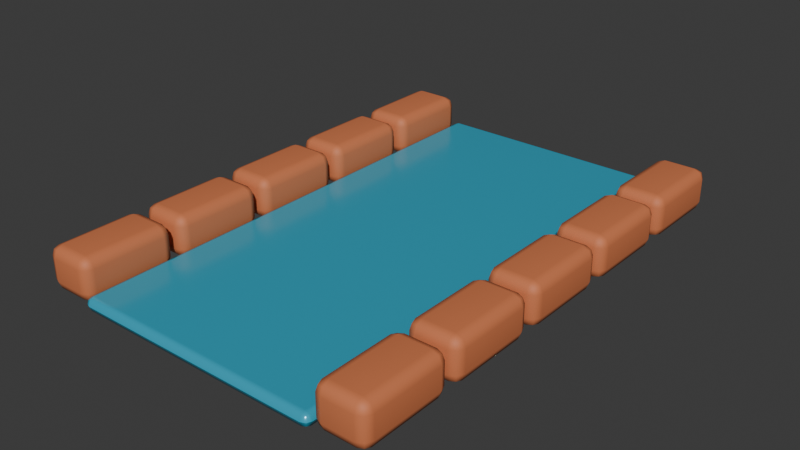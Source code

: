 # Source: BSC-20.blend  (saved by Blender 4.3.34; exported with 4.5.12 LTS)
import bpy
from mathutils import Matrix  # noqa: F401  (used for matrix-valued properties, if any)

bpy.ops.wm.read_factory_settings(use_empty=True)
scene = bpy.context.scene
scene.name = 'Scene'

# ---- collections
col_collection = bpy.data.collections.new('Collection'); scene.collection.children.link(col_collection)

# ---- materials (node trees are filled in below, after node groups)
mat_bsc_water = bpy.data.materials.new('BSC water')
mat_bsc_water.diffuse_color = (0.03, 0.43, 0.62, 1.0)
mat_bsc_masonry = bpy.data.materials.new('BSC masonry')
mat_bsc_masonry.diffuse_color = (0.65, 0.19, 0.075, 1.0)

# ---- material node trees
mat_bsc_water.use_nodes = True; mat_bsc_water.node_tree.nodes.clear()
_N = mat_bsc_water.node_tree.nodes; _L = mat_bsc_water.node_tree.links
n0 = _N.new('ShaderNodeBsdfPrincipled'); n0.name = 'Principled BSDF'; n0.location = (10, 300)
n0.inputs[0].default_value = (0.03, 0.43, 0.62, 1.0)
n0.inputs[1].default_value = 0.15
n0.inputs[2].default_value = 0.22
n1 = _N.new('ShaderNodeOutputMaterial'); n1.name = 'Material Output'; n1.location = (300, 300)
_L.new(n0.outputs[0], n1.inputs[0])
n1.is_active_output = True
mat_bsc_masonry.use_nodes = True; mat_bsc_masonry.node_tree.nodes.clear()
_N = mat_bsc_masonry.node_tree.nodes; _L = mat_bsc_masonry.node_tree.links
n0 = _N.new('ShaderNodeBsdfPrincipled'); n0.name = 'Principled BSDF'; n0.location = (10, 300)
n0.inputs[0].default_value = (0.65, 0.19, 0.075, 1.0)
n0.inputs[2].default_value = 0.65
n1 = _N.new('ShaderNodeOutputMaterial'); n1.name = 'Material Output'; n1.location = (300, 300)
_L.new(n0.outputs[0], n1.inputs[0])
n1.is_active_output = True

# ---- world
world_world = bpy.data.worlds.new('World'); scene.world = world_world
world_world.use_nodes = True; world_world.node_tree.nodes.clear()
_N = world_world.node_tree.nodes; _L = world_world.node_tree.links
n0 = _N.new('ShaderNodeOutputWorld'); n0.name = 'World Output'; n0.location = (300, 300)
n1 = _N.new('ShaderNodeBackground'); n1.name = 'Background'; n1.location = (10, 300)
n1.inputs[0].default_value = (0.05088, 0.05088, 0.05088, 1.0)
_L.new(n1.outputs[0], n0.inputs[0])
n0.is_active_output = True
world_world.color = (0.05088, 0.05088, 0.05088)
world_world.sun_shadow_jitter_overblur = 0.0

# ---- meshes
me_cube_654 = bpy.data.meshes.new('Cube.654')
me_cube_654.from_pydata([(-0.75, -1.5, -0.04), (-0.75, -1.5, 0.04), (-0.75, 1.5, -0.04), (-0.75, 1.5, 0.04), (0.75, -1.5, -0.04), (0.75, -1.5, 0.04), (0.75, 1.5, -0.04), (0.75, 1.5, 0.04)], [], [(0, 1, 3, 2), (2, 3, 7, 6), (6, 7, 5, 4), (4, 5, 1, 0), (2, 6, 4, 0), (7, 3, 1, 5)])
_uv = me_cube_654.uv_layers.new(name='UVMap')
_uv.uv.foreach_set('vector', [0.375, 0.0, 0.625, 0.0, 0.625, 0.25, 0.375, 0.25, 0.375, 0.25, 0.625, 0.25, 0.625, 0.5, 0.375, 0.5, 0.375, 0.5, 0.625, 0.5, 0.625, 0.75, 0.375, 0.75, 0.375, 0.75, 0.625, 0.75, 0.625, 1.0, 0.375, 1.0, 0.125, 0.5, 0.375, 0.5, 0.375, 0.75, 0.125, 0.75, 0.625, 0.5, 0.875, 0.5, 0.875, 0.75, 0.625, 0.75])
me_cube_654.materials.append(mat_bsc_water)
me_cube_654.update()
me_cube_655 = bpy.data.meshes.new('Cube.655')
me_cube_655.from_pydata([(-0.15, -0.275, -0.125), (-0.15, -0.275, 0.125), (-0.15, 0.275, -0.125), (-0.15, 0.275, 0.125), (0.15, -0.275, -0.125), (0.15, -0.275, 0.125), (0.15, 0.275, -0.125), (0.15, 0.275, 0.125)], [], [(0, 1, 3, 2), (2, 3, 7, 6), (6, 7, 5, 4), (4, 5, 1, 0), (2, 6, 4, 0), (7, 3, 1, 5)])
_uv = me_cube_655.uv_layers.new(name='UVMap')
_uv.uv.foreach_set('vector', [0.375, 0.0, 0.625, 0.0, 0.625, 0.25, 0.375, 0.25, 0.375, 0.25, 0.625, 0.25, 0.625, 0.5, 0.375, 0.5, 0.375, 0.5, 0.625, 0.5, 0.625, 0.75, 0.375, 0.75, 0.375, 0.75, 0.625, 0.75, 0.625, 1.0, 0.375, 1.0, 0.125, 0.5, 0.375, 0.5, 0.375, 0.75, 0.125, 0.75, 0.625, 0.5, 0.875, 0.5, 0.875, 0.75, 0.625, 0.75])
me_cube_655.materials.append(mat_bsc_masonry)
me_cube_655.update()
me_cube_656 = bpy.data.meshes.new('Cube.656')
me_cube_656.from_pydata([(-0.15, -0.275, -0.125), (-0.15, -0.275, 0.125), (-0.15, 0.275, -0.125), (-0.15, 0.275, 0.125), (0.15, -0.275, -0.125), (0.15, -0.275, 0.125), (0.15, 0.275, -0.125), (0.15, 0.275, 0.125)], [], [(0, 1, 3, 2), (2, 3, 7, 6), (6, 7, 5, 4), (4, 5, 1, 0), (2, 6, 4, 0), (7, 3, 1, 5)])
_uv = me_cube_656.uv_layers.new(name='UVMap')
_uv.uv.foreach_set('vector', [0.375, 0.0, 0.625, 0.0, 0.625, 0.25, 0.375, 0.25, 0.375, 0.25, 0.625, 0.25, 0.625, 0.5, 0.375, 0.5, 0.375, 0.5, 0.625, 0.5, 0.625, 0.75, 0.375, 0.75, 0.375, 0.75, 0.625, 0.75, 0.625, 1.0, 0.375, 1.0, 0.125, 0.5, 0.375, 0.5, 0.375, 0.75, 0.125, 0.75, 0.625, 0.5, 0.875, 0.5, 0.875, 0.75, 0.625, 0.75])
me_cube_656.materials.append(mat_bsc_masonry)
me_cube_656.update()
me_cube_657 = bpy.data.meshes.new('Cube.657')
me_cube_657.from_pydata([(-0.15, -0.275, -0.125), (-0.15, -0.275, 0.125), (-0.15, 0.275, -0.125), (-0.15, 0.275, 0.125), (0.15, -0.275, -0.125), (0.15, -0.275, 0.125), (0.15, 0.275, -0.125), (0.15, 0.275, 0.125)], [], [(0, 1, 3, 2), (2, 3, 7, 6), (6, 7, 5, 4), (4, 5, 1, 0), (2, 6, 4, 0), (7, 3, 1, 5)])
_uv = me_cube_657.uv_layers.new(name='UVMap')
_uv.uv.foreach_set('vector', [0.375, 0.0, 0.625, 0.0, 0.625, 0.25, 0.375, 0.25, 0.375, 0.25, 0.625, 0.25, 0.625, 0.5, 0.375, 0.5, 0.375, 0.5, 0.625, 0.5, 0.625, 0.75, 0.375, 0.75, 0.375, 0.75, 0.625, 0.75, 0.625, 1.0, 0.375, 1.0, 0.125, 0.5, 0.375, 0.5, 0.375, 0.75, 0.125, 0.75, 0.625, 0.5, 0.875, 0.5, 0.875, 0.75, 0.625, 0.75])
me_cube_657.materials.append(mat_bsc_masonry)
me_cube_657.update()
me_cube_658 = bpy.data.meshes.new('Cube.658')
me_cube_658.from_pydata([(-0.15, -0.275, -0.125), (-0.15, -0.275, 0.125), (-0.15, 0.275, -0.125), (-0.15, 0.275, 0.125), (0.15, -0.275, -0.125), (0.15, -0.275, 0.125), (0.15, 0.275, -0.125), (0.15, 0.275, 0.125)], [], [(0, 1, 3, 2), (2, 3, 7, 6), (6, 7, 5, 4), (4, 5, 1, 0), (2, 6, 4, 0), (7, 3, 1, 5)])
_uv = me_cube_658.uv_layers.new(name='UVMap')
_uv.uv.foreach_set('vector', [0.375, 0.0, 0.625, 0.0, 0.625, 0.25, 0.375, 0.25, 0.375, 0.25, 0.625, 0.25, 0.625, 0.5, 0.375, 0.5, 0.375, 0.5, 0.625, 0.5, 0.625, 0.75, 0.375, 0.75, 0.375, 0.75, 0.625, 0.75, 0.625, 1.0, 0.375, 1.0, 0.125, 0.5, 0.375, 0.5, 0.375, 0.75, 0.125, 0.75, 0.625, 0.5, 0.875, 0.5, 0.875, 0.75, 0.625, 0.75])
me_cube_658.materials.append(mat_bsc_masonry)
me_cube_658.update()
me_cube_659 = bpy.data.meshes.new('Cube.659')
me_cube_659.from_pydata([(-0.15, -0.275, -0.125), (-0.15, -0.275, 0.125), (-0.15, 0.275, -0.125), (-0.15, 0.275, 0.125), (0.15, -0.275, -0.125), (0.15, -0.275, 0.125), (0.15, 0.275, -0.125), (0.15, 0.275, 0.125)], [], [(0, 1, 3, 2), (2, 3, 7, 6), (6, 7, 5, 4), (4, 5, 1, 0), (2, 6, 4, 0), (7, 3, 1, 5)])
_uv = me_cube_659.uv_layers.new(name='UVMap')
_uv.uv.foreach_set('vector', [0.375, 0.0, 0.625, 0.0, 0.625, 0.25, 0.375, 0.25, 0.375, 0.25, 0.625, 0.25, 0.625, 0.5, 0.375, 0.5, 0.375, 0.5, 0.625, 0.5, 0.625, 0.75, 0.375, 0.75, 0.375, 0.75, 0.625, 0.75, 0.625, 1.0, 0.375, 1.0, 0.125, 0.5, 0.375, 0.5, 0.375, 0.75, 0.125, 0.75, 0.625, 0.5, 0.875, 0.5, 0.875, 0.75, 0.625, 0.75])
me_cube_659.materials.append(mat_bsc_masonry)
me_cube_659.update()
me_cube_660 = bpy.data.meshes.new('Cube.660')
me_cube_660.from_pydata([(-0.15, -0.275, -0.125), (-0.15, -0.275, 0.125), (-0.15, 0.275, -0.125), (-0.15, 0.275, 0.125), (0.15, -0.275, -0.125), (0.15, -0.275, 0.125), (0.15, 0.275, -0.125), (0.15, 0.275, 0.125)], [], [(0, 1, 3, 2), (2, 3, 7, 6), (6, 7, 5, 4), (4, 5, 1, 0), (2, 6, 4, 0), (7, 3, 1, 5)])
_uv = me_cube_660.uv_layers.new(name='UVMap')
_uv.uv.foreach_set('vector', [0.375, 0.0, 0.625, 0.0, 0.625, 0.25, 0.375, 0.25, 0.375, 0.25, 0.625, 0.25, 0.625, 0.5, 0.375, 0.5, 0.375, 0.5, 0.625, 0.5, 0.625, 0.75, 0.375, 0.75, 0.375, 0.75, 0.625, 0.75, 0.625, 1.0, 0.375, 1.0, 0.125, 0.5, 0.375, 0.5, 0.375, 0.75, 0.125, 0.75, 0.625, 0.5, 0.875, 0.5, 0.875, 0.75, 0.625, 0.75])
me_cube_660.materials.append(mat_bsc_masonry)
me_cube_660.update()
me_cube_661 = bpy.data.meshes.new('Cube.661')
me_cube_661.from_pydata([(-0.15, -0.275, -0.125), (-0.15, -0.275, 0.125), (-0.15, 0.275, -0.125), (-0.15, 0.275, 0.125), (0.15, -0.275, -0.125), (0.15, -0.275, 0.125), (0.15, 0.275, -0.125), (0.15, 0.275, 0.125)], [], [(0, 1, 3, 2), (2, 3, 7, 6), (6, 7, 5, 4), (4, 5, 1, 0), (2, 6, 4, 0), (7, 3, 1, 5)])
_uv = me_cube_661.uv_layers.new(name='UVMap')
_uv.uv.foreach_set('vector', [0.375, 0.0, 0.625, 0.0, 0.625, 0.25, 0.375, 0.25, 0.375, 0.25, 0.625, 0.25, 0.625, 0.5, 0.375, 0.5, 0.375, 0.5, 0.625, 0.5, 0.625, 0.75, 0.375, 0.75, 0.375, 0.75, 0.625, 0.75, 0.625, 1.0, 0.375, 1.0, 0.125, 0.5, 0.375, 0.5, 0.375, 0.75, 0.125, 0.75, 0.625, 0.5, 0.875, 0.5, 0.875, 0.75, 0.625, 0.75])
me_cube_661.materials.append(mat_bsc_masonry)
me_cube_661.update()
me_cube_662 = bpy.data.meshes.new('Cube.662')
me_cube_662.from_pydata([(-0.15, -0.275, -0.125), (-0.15, -0.275, 0.125), (-0.15, 0.275, -0.125), (-0.15, 0.275, 0.125), (0.15, -0.275, -0.125), (0.15, -0.275, 0.125), (0.15, 0.275, -0.125), (0.15, 0.275, 0.125)], [], [(0, 1, 3, 2), (2, 3, 7, 6), (6, 7, 5, 4), (4, 5, 1, 0), (2, 6, 4, 0), (7, 3, 1, 5)])
_uv = me_cube_662.uv_layers.new(name='UVMap')
_uv.uv.foreach_set('vector', [0.375, 0.0, 0.625, 0.0, 0.625, 0.25, 0.375, 0.25, 0.375, 0.25, 0.625, 0.25, 0.625, 0.5, 0.375, 0.5, 0.375, 0.5, 0.625, 0.5, 0.625, 0.75, 0.375, 0.75, 0.375, 0.75, 0.625, 0.75, 0.625, 1.0, 0.375, 1.0, 0.125, 0.5, 0.375, 0.5, 0.375, 0.75, 0.125, 0.75, 0.625, 0.5, 0.875, 0.5, 0.875, 0.75, 0.625, 0.75])
me_cube_662.materials.append(mat_bsc_masonry)
me_cube_662.update()
me_cube_663 = bpy.data.meshes.new('Cube.663')
me_cube_663.from_pydata([(-0.15, -0.275, -0.125), (-0.15, -0.275, 0.125), (-0.15, 0.275, -0.125), (-0.15, 0.275, 0.125), (0.15, -0.275, -0.125), (0.15, -0.275, 0.125), (0.15, 0.275, -0.125), (0.15, 0.275, 0.125)], [], [(0, 1, 3, 2), (2, 3, 7, 6), (6, 7, 5, 4), (4, 5, 1, 0), (2, 6, 4, 0), (7, 3, 1, 5)])
_uv = me_cube_663.uv_layers.new(name='UVMap')
_uv.uv.foreach_set('vector', [0.375, 0.0, 0.625, 0.0, 0.625, 0.25, 0.375, 0.25, 0.375, 0.25, 0.625, 0.25, 0.625, 0.5, 0.375, 0.5, 0.375, 0.5, 0.625, 0.5, 0.625, 0.75, 0.375, 0.75, 0.375, 0.75, 0.625, 0.75, 0.625, 1.0, 0.375, 1.0, 0.125, 0.5, 0.375, 0.5, 0.375, 0.75, 0.125, 0.75, 0.625, 0.5, 0.875, 0.5, 0.875, 0.75, 0.625, 0.75])
me_cube_663.materials.append(mat_bsc_masonry)
me_cube_663.update()
me_cube_664 = bpy.data.meshes.new('Cube.664')
me_cube_664.from_pydata([(-0.15, -0.275, -0.125), (-0.15, -0.275, 0.125), (-0.15, 0.275, -0.125), (-0.15, 0.275, 0.125), (0.15, -0.275, -0.125), (0.15, -0.275, 0.125), (0.15, 0.275, -0.125), (0.15, 0.275, 0.125)], [], [(0, 1, 3, 2), (2, 3, 7, 6), (6, 7, 5, 4), (4, 5, 1, 0), (2, 6, 4, 0), (7, 3, 1, 5)])
_uv = me_cube_664.uv_layers.new(name='UVMap')
_uv.uv.foreach_set('vector', [0.375, 0.0, 0.625, 0.0, 0.625, 0.25, 0.375, 0.25, 0.375, 0.25, 0.625, 0.25, 0.625, 0.5, 0.375, 0.5, 0.375, 0.5, 0.625, 0.5, 0.625, 0.75, 0.375, 0.75, 0.375, 0.75, 0.625, 0.75, 0.625, 1.0, 0.375, 1.0, 0.125, 0.5, 0.375, 0.5, 0.375, 0.75, 0.125, 0.75, 0.625, 0.5, 0.875, 0.5, 0.875, 0.75, 0.625, 0.75])
me_cube_664.materials.append(mat_bsc_masonry)
me_cube_664.update()

# ---- objects
ob_water = bpy.data.objects.new('water', me_cube_654)
ob_water_bank = bpy.data.objects.new('water bank', me_cube_655)
ob_water_bank_001 = bpy.data.objects.new('water bank.001', me_cube_656)
ob_water_bank_002 = bpy.data.objects.new('water bank.002', me_cube_657)
ob_water_bank_003 = bpy.data.objects.new('water bank.003', me_cube_658)
ob_water_bank_004 = bpy.data.objects.new('water bank.004', me_cube_659)
ob_water_bank_005 = bpy.data.objects.new('water bank.005', me_cube_660)
ob_water_bank_006 = bpy.data.objects.new('water bank.006', me_cube_661)
ob_water_bank_007 = bpy.data.objects.new('water bank.007', me_cube_662)
ob_water_bank_008 = bpy.data.objects.new('water bank.008', me_cube_663)
ob_water_bank_009 = bpy.data.objects.new('water bank.009', me_cube_664)

# ---- transforms, parenting, visibility, modifiers, constraints
ob_water.location = (0.0, 0.0, 0.04)
_m = ob_water.modifiers.new('soft manufactured edges', 'BEVEL')
_m.width = 0.06
_m.width_pct = 0.06
_m.segments = 2
_m = ob_water.modifiers.new('weighted normals', 'WEIGHTED_NORMAL')
ob_water_bank.location = (-0.9, -1.2, 0.13)
_m = ob_water_bank.modifiers.new('soft manufactured edges', 'BEVEL')
_m.width = 0.06
_m.width_pct = 0.06
_m.segments = 2
_m = ob_water_bank.modifiers.new('weighted normals', 'WEIGHTED_NORMAL')
ob_water_bank_001.location = (-0.9, -0.6, 0.13)
_m = ob_water_bank_001.modifiers.new('soft manufactured edges', 'BEVEL')
_m.width = 0.06
_m.width_pct = 0.06
_m.segments = 2
_m = ob_water_bank_001.modifiers.new('weighted normals', 'WEIGHTED_NORMAL')
ob_water_bank_002.location = (-0.9, 0.0, 0.13)
_m = ob_water_bank_002.modifiers.new('soft manufactured edges', 'BEVEL')
_m.width = 0.06
_m.width_pct = 0.06
_m.segments = 2
_m = ob_water_bank_002.modifiers.new('weighted normals', 'WEIGHTED_NORMAL')
ob_water_bank_003.location = (-0.9, 0.6, 0.13)
_m = ob_water_bank_003.modifiers.new('soft manufactured edges', 'BEVEL')
_m.width = 0.06
_m.width_pct = 0.06
_m.segments = 2
_m = ob_water_bank_003.modifiers.new('weighted normals', 'WEIGHTED_NORMAL')
ob_water_bank_004.location = (-0.9, 1.2, 0.13)
_m = ob_water_bank_004.modifiers.new('soft manufactured edges', 'BEVEL')
_m.width = 0.06
_m.width_pct = 0.06
_m.segments = 2
_m = ob_water_bank_004.modifiers.new('weighted normals', 'WEIGHTED_NORMAL')
ob_water_bank_005.location = (0.9, -1.2, 0.13)
_m = ob_water_bank_005.modifiers.new('soft manufactured edges', 'BEVEL')
_m.width = 0.06
_m.width_pct = 0.06
_m.segments = 2
_m = ob_water_bank_005.modifiers.new('weighted normals', 'WEIGHTED_NORMAL')
ob_water_bank_006.location = (0.9, -0.6, 0.13)
_m = ob_water_bank_006.modifiers.new('soft manufactured edges', 'BEVEL')
_m.width = 0.06
_m.width_pct = 0.06
_m.segments = 2
_m = ob_water_bank_006.modifiers.new('weighted normals', 'WEIGHTED_NORMAL')
ob_water_bank_007.location = (0.9, 0.0, 0.13)
_m = ob_water_bank_007.modifiers.new('soft manufactured edges', 'BEVEL')
_m.width = 0.06
_m.width_pct = 0.06
_m.segments = 2
_m = ob_water_bank_007.modifiers.new('weighted normals', 'WEIGHTED_NORMAL')
ob_water_bank_008.location = (0.9, 0.6, 0.13)
_m = ob_water_bank_008.modifiers.new('soft manufactured edges', 'BEVEL')
_m.width = 0.06
_m.width_pct = 0.06
_m.segments = 2
_m = ob_water_bank_008.modifiers.new('weighted normals', 'WEIGHTED_NORMAL')
ob_water_bank_009.location = (0.9, 1.2, 0.13)
_m = ob_water_bank_009.modifiers.new('soft manufactured edges', 'BEVEL')
_m.width = 0.06
_m.width_pct = 0.06
_m.segments = 2
_m = ob_water_bank_009.modifiers.new('weighted normals', 'WEIGHTED_NORMAL')

# ---- collection membership
col_collection.objects.link(ob_water)
col_collection.objects.link(ob_water_bank)
col_collection.objects.link(ob_water_bank_001)
col_collection.objects.link(ob_water_bank_002)
col_collection.objects.link(ob_water_bank_003)
col_collection.objects.link(ob_water_bank_004)
col_collection.objects.link(ob_water_bank_005)
col_collection.objects.link(ob_water_bank_006)
col_collection.objects.link(ob_water_bank_007)
col_collection.objects.link(ob_water_bank_008)
col_collection.objects.link(ob_water_bank_009)

# ---- scene / render settings (as saved in the file)
scene.frame_start = 1; scene.frame_end = 120; scene.frame_set(1)
scene.render.engine = 'BLENDER_EEVEE_NEXT'
bpy.context.view_layer.update()

# ---- added for rendering (the .blend has no active camera and no usable light): camera, sun
cam_auto = bpy.data.cameras.new('AutoCamera')
cam_auto.lens = 50.0
cam_auto.sensor_width = 36.0
cam_auto.clip_end = 1000.0
ob_auto_camera = bpy.data.objects.new('AutoCamera', cam_auto)
scene.collection.objects.link(ob_auto_camera)
ob_auto_camera.location = (3.39635, -4.07562, 2.84458)
ob_auto_camera.rotation_euler = (1.09748, -7.21219e-08, 0.694738)
scene.camera = ob_auto_camera
light_auto_sun = bpy.data.lights.new('AutoSun', 'SUN')
light_auto_sun.energy = 3.0
light_auto_sun.angle = 0.0523599
ob_auto_sun = bpy.data.objects.new('AutoSun', light_auto_sun)
scene.collection.objects.link(ob_auto_sun)
ob_auto_sun.rotation_euler = (0.872665, 0.174533, 0.523599)
bpy.context.view_layer.update()
